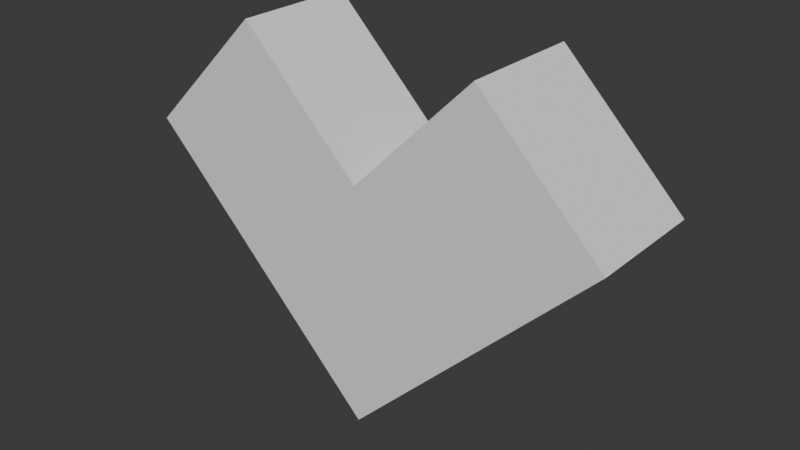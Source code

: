 # Source: Chevron.blend  (saved by Blender 4.5.90; exported with 4.5.12 LTS)
import bpy
from mathutils import Matrix  # noqa: F401  (used for matrix-valued properties, if any)

bpy.ops.wm.read_factory_settings(use_empty=True)
scene = bpy.context.scene
scene.name = 'Scene'

# ---- world
world_world = bpy.data.worlds.new('World'); scene.world = world_world
world_world.use_nodes = True; world_world.node_tree.nodes.clear()
_N = world_world.node_tree.nodes; _L = world_world.node_tree.links
n0 = _N.new('ShaderNodeOutputWorld'); n0.name = 'World Output'; n0.location = (200, 100)
n1 = _N.new('ShaderNodeBackground'); n1.name = 'Background'; n1.location = (-200, 100)
n1.inputs[0].default_value = (0.05088, 0.05088, 0.05088, 1.0)
_L.new(n1.outputs[0], n0.inputs[0])
n0.is_active_output = True
world_world.color = (0.05088, 0.05088, 0.05088)
world_world.sun_shadow_jitter_overblur = 0.0

# ---- meshes
me_chevron = bpy.data.meshes.new('Chevron')
me_chevron.from_pydata([(0.0, 1.0, -0.25), (0.0, 1.0, 0.25), (1.0, 0.0, -0.25), (1.0, 0.0, 0.25), (-1.0, 0.0, -0.25), (-1.0, 0.0, 0.25), (0.5, 0.5, -0.25), (0.5, 0.5, 0.25), (-0.5, -0.5, -0.25), (-0.5, -0.5, 0.25), (0.5, -0.5, -0.25), (0.5, -0.5, 0.25), (-0.5, 0.5, -0.25), (-0.5, 0.5, 0.25), (0.0, 0.0, -0.25), (0.0, 0.0, 0.25)], [], [(6, 7, 3, 2), (15, 13, 5, 9), (8, 9, 5, 4), (12, 13, 1, 0), (12, 14, 8, 4), (14, 10, 11, 15), (15, 9, 8, 14), (0, 1, 7, 6), (3, 7, 15, 11), (0, 6, 14, 12), (6, 2, 10, 14), (4, 5, 13, 12), (7, 1, 13, 15), (2, 3, 11, 10)])
_uv = me_chevron.uv_layers.new(name='UVMap')
_uv.uv.foreach_set('vector', [0.875, 0.5, 0.875, 1.0, 0.75, 1.0, 0.75, 0.5, 0.25, 0.25, 0.13, 0.37, 0.01, 0.25, 0.13, 0.13, 0.375, 0.5, 0.375, 1.0, 0.25, 1.0, 0.25, 0.5, 0.125, 0.5, 0.125, 1.0, 0.0, 1.0, 0.0, 0.5, 0.63, 0.37, 0.75, 0.25, 0.63, 0.13, 0.51, 0.25, 0.75, 0.25, 0.87, 0.13, 0.37, 0.13, 0.25, 0.25, 0.25, 0.25, 0.13, 0.13, 0.63, 0.13, 0.75, 0.25, 1.0, 0.5, 1.0, 1.0, 0.875, 1.0, 0.875, 0.5, 0.49, 0.25, 0.37, 0.37, 0.25, 0.25, 0.37, 0.13, 0.75, 0.49, 0.87, 0.37, 0.75, 0.25, 0.63, 0.37, 0.87, 0.37, 0.99, 0.25, 0.87, 0.13, 0.75, 0.25, 0.25, 0.5, 0.25, 1.0, 0.125, 1.0, 0.125, 0.5, 0.37, 0.37, 0.25, 0.49, 0.13, 0.37, 0.25, 0.25, 0.75, 0.5, 0.75, 1.0, 0.625, 1.0, 0.625, 0.5])
me_chevron.update()

# ---- objects
ob_chevron = bpy.data.objects.new('Chevron', me_chevron)

# ---- transforms, parenting, visibility, modifiers, constraints
ob_chevron.location = (0.0, 0.0, 0.0)
ob_chevron.rotation_euler = (-1.571, -0.0, 0.0)

# ---- collection membership
scene.collection.objects.link(ob_chevron)

# ---- scene / render settings (as saved in the file)
scene.frame_start = 1; scene.frame_end = 250; scene.frame_set(1)
scene.render.engine = 'BLENDER_EEVEE_NEXT'
bpy.context.view_layer.update()

# ---- added for rendering (the .blend has no active camera and no usable light): camera, sun
cam_auto = bpy.data.cameras.new('AutoCamera')
cam_auto.lens = 50.0
cam_auto.sensor_width = 36.0
cam_auto.clip_end = 1000.0
ob_auto_camera = bpy.data.objects.new('AutoCamera', cam_auto)
scene.collection.objects.link(ob_auto_camera)
ob_auto_camera.location = (2.35887, -2.83064, 1.6371)
ob_auto_camera.rotation_euler = (1.09748, -7.21219e-08, 0.694738)
scene.camera = ob_auto_camera
light_auto_sun = bpy.data.lights.new('AutoSun', 'SUN')
light_auto_sun.energy = 3.0
light_auto_sun.angle = 0.0523599
ob_auto_sun = bpy.data.objects.new('AutoSun', light_auto_sun)
scene.collection.objects.link(ob_auto_sun)
ob_auto_sun.rotation_euler = (0.872665, 0.174533, 0.523599)
bpy.context.view_layer.update()

